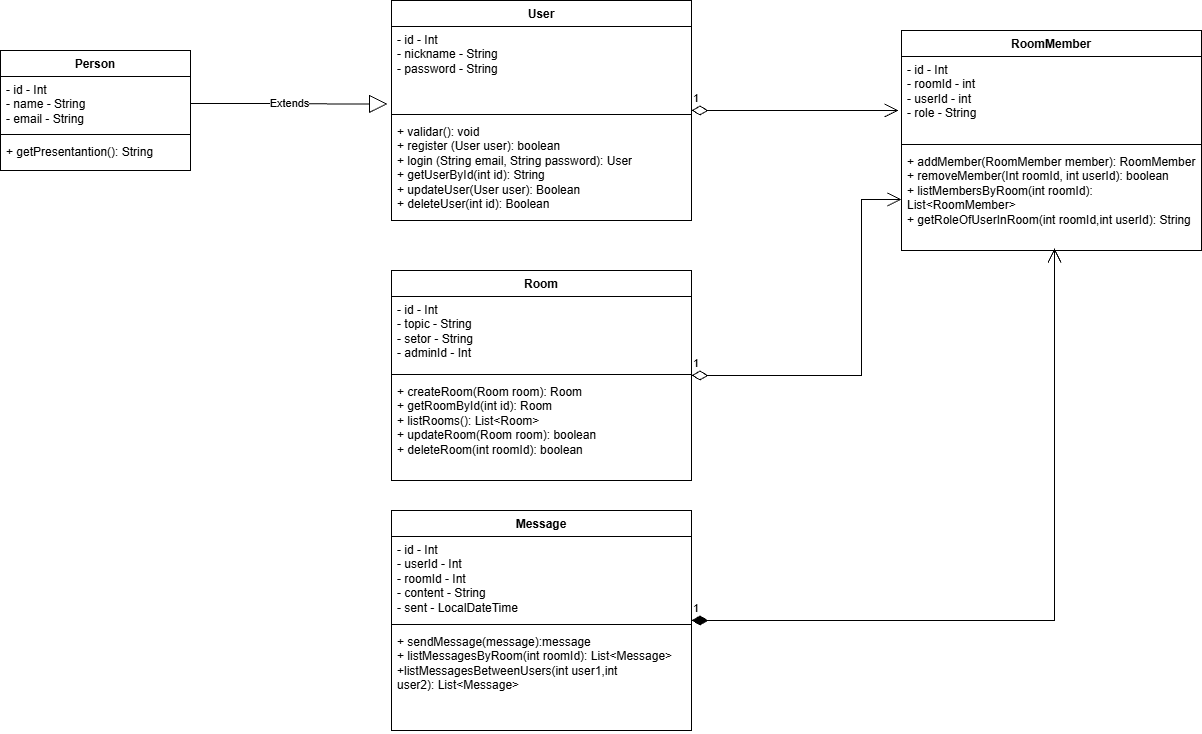

The diagram above was exported from draw.io. Its source (the exported page's mxGraphModel, read from the mxfile embedded in the PNG):
<mxGraphModel dx="827" dy="913" grid="1" gridSize="10" guides="1" tooltips="1" connect="1" arrows="1" fold="1" page="1" pageScale="1" pageWidth="827" pageHeight="1169" math="0" shadow="0">
  <root>
    <mxCell id="0" />
    <mxCell id="1" parent="0" />
    <mxCell id="giYHTVJxXpl_9Jyisnie-19" parent="1" style="swimlane;fontStyle=1;align=center;verticalAlign=top;childLayout=stackLayout;horizontal=1;startSize=26;horizontalStack=0;resizeParent=1;resizeParentMax=0;resizeLast=0;collapsible=1;marginBottom=0;whiteSpace=wrap;html=1;" value="User" vertex="1">
      <mxGeometry height="220" width="300" x="431" y="200" as="geometry" />
    </mxCell>
    <mxCell id="giYHTVJxXpl_9Jyisnie-20" parent="giYHTVJxXpl_9Jyisnie-19" style="text;strokeColor=none;fillColor=none;align=left;verticalAlign=top;spacingLeft=4;spacingRight=4;overflow=hidden;rotatable=0;points=[[0,0.5],[1,0.5]];portConstraint=eastwest;whiteSpace=wrap;html=1;" value="&lt;div&gt;- id - Int&lt;/div&gt;&lt;div&gt;&lt;span style=&quot;background-color: transparent; color: light-dark(rgb(0, 0, 0), rgb(255, 255, 255));&quot;&gt;-&lt;/span&gt;&lt;span style=&quot;background-color: transparent; color: light-dark(rgb(0, 0, 0), rgb(255, 255, 255));&quot;&gt;&amp;nbsp;&lt;/span&gt;nickname - String&lt;/div&gt;&lt;div&gt;&lt;span style=&quot;background-color: transparent; color: light-dark(rgb(0, 0, 0), rgb(255, 255, 255));&quot;&gt;-&lt;/span&gt;&lt;span style=&quot;background-color: transparent; color: light-dark(rgb(0, 0, 0), rgb(255, 255, 255));&quot;&gt;&amp;nbsp;&lt;/span&gt;password - String&lt;/div&gt;" vertex="1">
      <mxGeometry height="84" width="300" y="26" as="geometry" />
    </mxCell>
    <mxCell id="giYHTVJxXpl_9Jyisnie-21" parent="giYHTVJxXpl_9Jyisnie-19" style="line;strokeWidth=1;fillColor=none;align=left;verticalAlign=middle;spacingTop=-1;spacingLeft=3;spacingRight=3;rotatable=0;labelPosition=right;points=[];portConstraint=eastwest;strokeColor=inherit;" value="" vertex="1">
      <mxGeometry height="8" width="300" y="110" as="geometry" />
    </mxCell>
    <mxCell id="giYHTVJxXpl_9Jyisnie-22" parent="giYHTVJxXpl_9Jyisnie-19" style="text;strokeColor=none;fillColor=none;align=left;verticalAlign=top;spacingLeft=4;spacingRight=4;overflow=hidden;rotatable=0;points=[[0,0.5],[1,0.5]];portConstraint=eastwest;whiteSpace=wrap;html=1;" value="&lt;div&gt;+ validar(): void&lt;/div&gt;+ register (User user): boolean&lt;div&gt;+ login (String email, String password): User&lt;/div&gt;&lt;div&gt;+&amp;nbsp;getUserById(int id): String&lt;/div&gt;&lt;div&gt;+&amp;nbsp;updateUser(User user): Boolean&lt;/div&gt;&lt;div&gt;+ deleteUser(int id): Boolean&lt;/div&gt;" vertex="1">
      <mxGeometry height="102" width="300" y="118" as="geometry" />
    </mxCell>
    <mxCell id="giYHTVJxXpl_9Jyisnie-23" parent="1" style="swimlane;fontStyle=1;align=center;verticalAlign=top;childLayout=stackLayout;horizontal=1;startSize=26;horizontalStack=0;resizeParent=1;resizeParentMax=0;resizeLast=0;collapsible=1;marginBottom=0;whiteSpace=wrap;html=1;" value="Room" vertex="1">
      <mxGeometry height="210" width="300" x="431" y="470" as="geometry" />
    </mxCell>
    <mxCell id="giYHTVJxXpl_9Jyisnie-24" parent="giYHTVJxXpl_9Jyisnie-23" style="text;strokeColor=none;fillColor=none;align=left;verticalAlign=top;spacingLeft=4;spacingRight=4;overflow=hidden;rotatable=0;points=[[0,0.5],[1,0.5]];portConstraint=eastwest;whiteSpace=wrap;html=1;" value="&lt;div&gt;- id - Int&lt;/div&gt;- topic - String&lt;br&gt;&lt;div&gt;&lt;span style=&quot;background-color: transparent; color: light-dark(rgb(0, 0, 0), rgb(255, 255, 255));&quot;&gt;-&lt;/span&gt;&lt;span style=&quot;background-color: transparent; color: light-dark(rgb(0, 0, 0), rgb(255, 255, 255));&quot;&gt;&amp;nbsp;&lt;/span&gt;setor - String&lt;/div&gt;&lt;div&gt;&lt;span style=&quot;background-color: transparent; color: light-dark(rgb(0, 0, 0), rgb(255, 255, 255));&quot;&gt;-&lt;/span&gt;&lt;span style=&quot;background-color: transparent; color: light-dark(rgb(0, 0, 0), rgb(255, 255, 255));&quot;&gt;&amp;nbsp;adminId&lt;/span&gt;&amp;nbsp;- Int&lt;/div&gt;" vertex="1">
      <mxGeometry height="74" width="300" y="26" as="geometry" />
    </mxCell>
    <mxCell id="giYHTVJxXpl_9Jyisnie-25" parent="giYHTVJxXpl_9Jyisnie-23" style="line;strokeWidth=1;fillColor=none;align=left;verticalAlign=middle;spacingTop=-1;spacingLeft=3;spacingRight=3;rotatable=0;labelPosition=right;points=[];portConstraint=eastwest;strokeColor=inherit;" value="" vertex="1">
      <mxGeometry height="8" width="300" y="100" as="geometry" />
    </mxCell>
    <mxCell id="giYHTVJxXpl_9Jyisnie-26" parent="giYHTVJxXpl_9Jyisnie-23" style="text;strokeColor=none;fillColor=none;align=left;verticalAlign=top;spacingLeft=4;spacingRight=4;overflow=hidden;rotatable=0;points=[[0,0.5],[1,0.5]];portConstraint=eastwest;whiteSpace=wrap;html=1;" value="+ createRoom(Room room): Room&lt;div&gt;+ getRoomById(int id): Room&lt;/div&gt;&lt;div&gt;+ listRooms():&amp;nbsp;List&amp;lt;Room&amp;gt;&lt;/div&gt;&lt;div&gt;+ updateRoom(Room room): boolean&lt;/div&gt;&lt;div&gt;+ deleteRoom(int roomId): boolean&lt;/div&gt;&lt;div&gt;&lt;br&gt;&lt;/div&gt;" vertex="1">
      <mxGeometry height="102" width="300" y="108" as="geometry" />
    </mxCell>
    <mxCell id="giYHTVJxXpl_9Jyisnie-27" parent="1" style="swimlane;fontStyle=1;align=center;verticalAlign=top;childLayout=stackLayout;horizontal=1;startSize=26;horizontalStack=0;resizeParent=1;resizeParentMax=0;resizeLast=0;collapsible=1;marginBottom=0;whiteSpace=wrap;html=1;" value="Message" vertex="1">
      <mxGeometry height="220" width="300" x="431" y="710" as="geometry" />
    </mxCell>
    <mxCell id="giYHTVJxXpl_9Jyisnie-28" parent="giYHTVJxXpl_9Jyisnie-27" style="text;strokeColor=none;fillColor=none;align=left;verticalAlign=top;spacingLeft=4;spacingRight=4;overflow=hidden;rotatable=0;points=[[0,0.5],[1,0.5]];portConstraint=eastwest;whiteSpace=wrap;html=1;" value="&lt;div&gt;- id - Int&lt;/div&gt;- userId - Int&lt;br&gt;&lt;div&gt;&lt;span style=&quot;background-color: transparent; color: light-dark(rgb(0, 0, 0), rgb(255, 255, 255));&quot;&gt;-&lt;/span&gt;&lt;span style=&quot;background-color: transparent; color: light-dark(rgb(0, 0, 0), rgb(255, 255, 255));&quot;&gt;&amp;nbsp;roomId&lt;/span&gt;&amp;nbsp;- Int&lt;/div&gt;&lt;div&gt;&lt;span style=&quot;background-color: transparent; color: light-dark(rgb(0, 0, 0), rgb(255, 255, 255));&quot;&gt;-&lt;/span&gt;&lt;span style=&quot;background-color: transparent; color: light-dark(rgb(0, 0, 0), rgb(255, 255, 255));&quot;&gt;&amp;nbsp;&lt;/span&gt;content - String&lt;/div&gt;&lt;div&gt;&lt;span style=&quot;background-color: transparent; color: light-dark(rgb(0, 0, 0), rgb(255, 255, 255));&quot;&gt;-&lt;/span&gt;&lt;span style=&quot;background-color: transparent; color: light-dark(rgb(0, 0, 0), rgb(255, 255, 255));&quot;&gt;&amp;nbsp;&lt;/span&gt;sent - LocalDateTime&lt;/div&gt;" vertex="1">
      <mxGeometry height="84" width="300" y="26" as="geometry" />
    </mxCell>
    <mxCell id="giYHTVJxXpl_9Jyisnie-29" parent="giYHTVJxXpl_9Jyisnie-27" style="line;strokeWidth=1;fillColor=none;align=left;verticalAlign=middle;spacingTop=-1;spacingLeft=3;spacingRight=3;rotatable=0;labelPosition=right;points=[];portConstraint=eastwest;strokeColor=inherit;" value="" vertex="1">
      <mxGeometry height="8" width="300" y="110" as="geometry" />
    </mxCell>
    <mxCell id="giYHTVJxXpl_9Jyisnie-30" parent="giYHTVJxXpl_9Jyisnie-27" style="text;strokeColor=none;fillColor=none;align=left;verticalAlign=top;spacingLeft=4;spacingRight=4;overflow=hidden;rotatable=0;points=[[0,0.5],[1,0.5]];portConstraint=eastwest;whiteSpace=wrap;html=1;" value="+ sendMessage(message):message&lt;div&gt;+ listMessagesByRoom(int roomId):&amp;nbsp;List&amp;lt;Message&amp;gt;&lt;/div&gt;&lt;div&gt;+listMessagesBetweenUsers(int user1,int user2):&amp;nbsp;List&amp;lt;Message&amp;gt;&lt;/div&gt;" vertex="1">
      <mxGeometry height="102" width="300" y="118" as="geometry" />
    </mxCell>
    <mxCell id="giYHTVJxXpl_9Jyisnie-31" parent="1" style="swimlane;fontStyle=1;align=center;verticalAlign=top;childLayout=stackLayout;horizontal=1;startSize=26;horizontalStack=0;resizeParent=1;resizeParentMax=0;resizeLast=0;collapsible=1;marginBottom=0;whiteSpace=wrap;html=1;" value="RoomMember" vertex="1">
      <mxGeometry height="220" width="300" x="941" y="230" as="geometry" />
    </mxCell>
    <mxCell id="giYHTVJxXpl_9Jyisnie-32" parent="giYHTVJxXpl_9Jyisnie-31" style="text;strokeColor=none;fillColor=none;align=left;verticalAlign=top;spacingLeft=4;spacingRight=4;overflow=hidden;rotatable=0;points=[[0,0.5],[1,0.5]];portConstraint=eastwest;whiteSpace=wrap;html=1;" value="&lt;div&gt;- id - Int&lt;/div&gt;- roomId - int&lt;br&gt;&lt;div&gt;&lt;span style=&quot;background-color: transparent; color: light-dark(rgb(0, 0, 0), rgb(255, 255, 255));&quot;&gt;-&lt;/span&gt;&lt;span style=&quot;background-color: transparent; color: light-dark(rgb(0, 0, 0), rgb(255, 255, 255));&quot;&gt;&amp;nbsp;&lt;/span&gt;userId - int&lt;/div&gt;&lt;div&gt;&lt;span style=&quot;background-color: transparent; color: light-dark(rgb(0, 0, 0), rgb(255, 255, 255));&quot;&gt;-&lt;/span&gt;&lt;span style=&quot;background-color: transparent; color: light-dark(rgb(0, 0, 0), rgb(255, 255, 255));&quot;&gt;&amp;nbsp;role&lt;/span&gt;&amp;nbsp;- String&lt;/div&gt;" vertex="1">
      <mxGeometry height="84" width="300" y="26" as="geometry" />
    </mxCell>
    <mxCell id="giYHTVJxXpl_9Jyisnie-33" parent="giYHTVJxXpl_9Jyisnie-31" style="line;strokeWidth=1;fillColor=none;align=left;verticalAlign=middle;spacingTop=-1;spacingLeft=3;spacingRight=3;rotatable=0;labelPosition=right;points=[];portConstraint=eastwest;strokeColor=inherit;" value="" vertex="1">
      <mxGeometry height="8" width="300" y="110" as="geometry" />
    </mxCell>
    <mxCell id="giYHTVJxXpl_9Jyisnie-34" parent="giYHTVJxXpl_9Jyisnie-31" style="text;strokeColor=none;fillColor=none;align=left;verticalAlign=top;spacingLeft=4;spacingRight=4;overflow=hidden;rotatable=0;points=[[0,0.5],[1,0.5]];portConstraint=eastwest;whiteSpace=wrap;html=1;" value="+ addMember(RoomMember member): RoomMember&lt;div&gt;+ removeMember(Int roomId, int userId): boolean&lt;/div&gt;&lt;div&gt;+ listMembersByRoom(int roomId): List&amp;lt;RoomMember&amp;gt;&lt;/div&gt;&lt;div&gt;+ getRoleOfUserInRoom(int roomId,int userId): String&lt;/div&gt;" vertex="1">
      <mxGeometry height="102" width="300" y="118" as="geometry" />
    </mxCell>
    <mxCell id="giYHTVJxXpl_9Jyisnie-35" edge="1" parent="1" style="endArrow=open;html=1;endSize=12;startArrow=diamondThin;startSize=14;startFill=0;edgeStyle=orthogonalEdgeStyle;align=left;verticalAlign=bottom;rounded=0;entryX=0;entryY=0.5;entryDx=0;entryDy=0;" target="giYHTVJxXpl_9Jyisnie-34" value="1">
      <mxGeometry relative="1" x="-1" y="3" as="geometry">
        <Array as="points">
          <mxPoint x="901" y="575" />
          <mxPoint x="901" y="399" />
        </Array>
        <mxPoint x="731" y="575" as="sourcePoint" />
        <mxPoint x="901" y="500" as="targetPoint" />
      </mxGeometry>
    </mxCell>
    <mxCell id="giYHTVJxXpl_9Jyisnie-42" edge="1" parent="1" style="endArrow=open;html=1;endSize=12;startArrow=diamondThin;startSize=14;startFill=1;edgeStyle=orthogonalEdgeStyle;align=left;verticalAlign=bottom;rounded=0;entryX=0.51;entryY=0.98;entryDx=0;entryDy=0;entryPerimeter=0;" target="giYHTVJxXpl_9Jyisnie-34" value="1">
      <mxGeometry relative="1" x="-1" y="3" as="geometry">
        <Array as="points">
          <mxPoint x="1094" y="820" />
        </Array>
        <mxPoint x="731" y="820" as="sourcePoint" />
        <mxPoint x="1121" y="550" as="targetPoint" />
      </mxGeometry>
    </mxCell>
    <mxCell id="giYHTVJxXpl_9Jyisnie-37" edge="1" parent="1" style="endArrow=open;html=1;endSize=12;startArrow=diamondThin;startSize=14;startFill=0;edgeStyle=orthogonalEdgeStyle;align=left;verticalAlign=bottom;rounded=0;" value="1">
      <mxGeometry relative="1" x="-1" y="3" as="geometry">
        <Array as="points">
          <mxPoint x="938" y="310" />
        </Array>
        <mxPoint x="731" y="310" as="sourcePoint" />
        <mxPoint x="938" y="310" as="targetPoint" />
      </mxGeometry>
    </mxCell>
    <mxCell id="giYHTVJxXpl_9Jyisnie-43" parent="1" style="swimlane;fontStyle=1;align=center;verticalAlign=top;childLayout=stackLayout;horizontal=1;startSize=26;horizontalStack=0;resizeParent=1;resizeParentMax=0;resizeLast=0;collapsible=1;marginBottom=0;whiteSpace=wrap;html=1;" value="Person" vertex="1">
      <mxGeometry height="120" width="190" x="40" y="250" as="geometry" />
    </mxCell>
    <mxCell id="giYHTVJxXpl_9Jyisnie-44" parent="giYHTVJxXpl_9Jyisnie-43" style="text;strokeColor=none;fillColor=none;align=left;verticalAlign=top;spacingLeft=4;spacingRight=4;overflow=hidden;rotatable=0;points=[[0,0.5],[1,0.5]];portConstraint=eastwest;whiteSpace=wrap;html=1;" value="&lt;div&gt;- id - Int&lt;/div&gt;-&amp;nbsp;name - String&lt;div&gt;&lt;span style=&quot;background-color: transparent; color: light-dark(rgb(0, 0, 0), rgb(255, 255, 255));&quot;&gt;-&lt;/span&gt;&lt;span style=&quot;background-color: transparent; color: light-dark(rgb(0, 0, 0), rgb(255, 255, 255));&quot;&gt;&amp;nbsp;&lt;/span&gt;email - String&lt;/div&gt;" vertex="1">
      <mxGeometry height="54" width="190" y="26" as="geometry" />
    </mxCell>
    <mxCell id="giYHTVJxXpl_9Jyisnie-45" parent="giYHTVJxXpl_9Jyisnie-43" style="line;strokeWidth=1;fillColor=none;align=left;verticalAlign=middle;spacingTop=-1;spacingLeft=3;spacingRight=3;rotatable=0;labelPosition=right;points=[];portConstraint=eastwest;strokeColor=inherit;" value="" vertex="1">
      <mxGeometry height="8" width="190" y="80" as="geometry" />
    </mxCell>
    <mxCell id="giYHTVJxXpl_9Jyisnie-46" parent="giYHTVJxXpl_9Jyisnie-43" style="text;strokeColor=none;fillColor=none;align=left;verticalAlign=top;spacingLeft=4;spacingRight=4;overflow=hidden;rotatable=0;points=[[0,0.5],[1,0.5]];portConstraint=eastwest;whiteSpace=wrap;html=1;" value="+ getPresentantion(): String" vertex="1">
      <mxGeometry height="32" width="190" y="88" as="geometry" />
    </mxCell>
    <mxCell id="giYHTVJxXpl_9Jyisnie-47" edge="1" parent="1" source="giYHTVJxXpl_9Jyisnie-44" style="endArrow=block;endSize=16;endFill=0;html=1;rounded=0;exitX=1;exitY=0.5;exitDx=0;exitDy=0;entryX=-0.013;entryY=0.922;entryDx=0;entryDy=0;entryPerimeter=0;" target="giYHTVJxXpl_9Jyisnie-20" value="Extends">
      <mxGeometry relative="1" width="160" as="geometry">
        <mxPoint x="400" y="300" as="sourcePoint" />
        <mxPoint x="390" y="390" as="targetPoint" />
      </mxGeometry>
    </mxCell>
  </root>
</mxGraphModel>